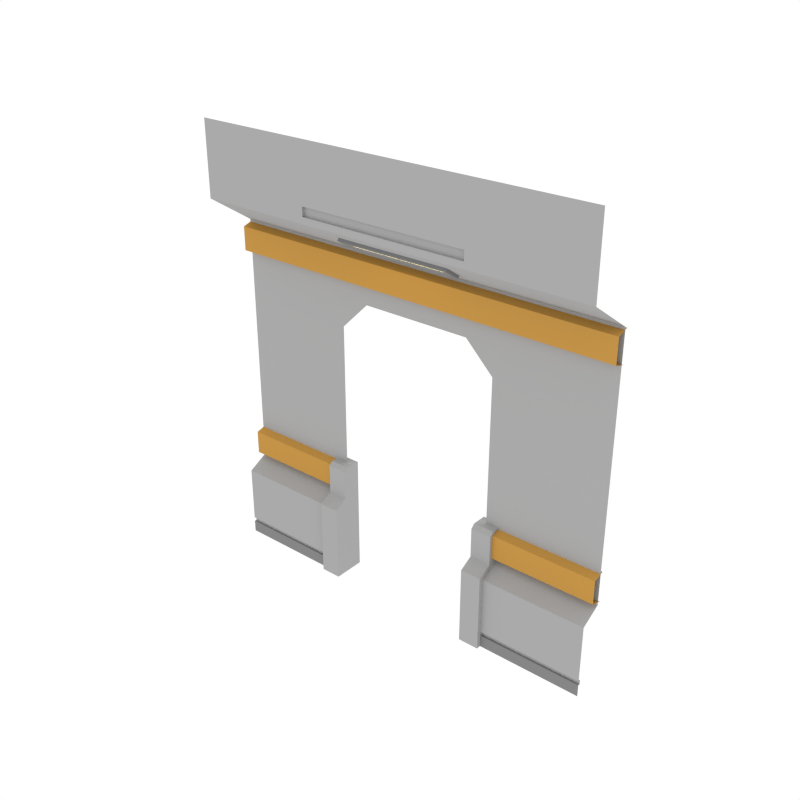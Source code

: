 # Source: DoorSingle_Wall_SideB.blend  (saved by Blender 3.4.6; exported with 4.5.12 LTS)
import bpy
from mathutils import Matrix  # noqa: F401  (used for matrix-valued properties, if any)

bpy.ops.wm.read_factory_settings(use_empty=True)
scene = bpy.context.scene
scene.name = 'Scene'

# ---- collections
col_collection_1 = bpy.data.collections.new('Collection 1'); scene.collection.children.link(col_collection_1)

# ---- materials (node trees are filled in below, after node groups)
mat_main = bpy.data.materials.new('Main')
mat_main.alpha_threshold = 0.0
mat_main.diffuse_color = (0.402, 0.402, 0.402, 1.0)
mat_main.roughness = 0.5
mat_accent = bpy.data.materials.new('Accent')
mat_accent.alpha_threshold = 0.0
mat_accent.diffuse_color = (0.5596, 0.2977, 0.06679, 1.0)
mat_accent.roughness = 0.5
mat_light = bpy.data.materials.new('Light')
mat_light.alpha_threshold = 0.0
mat_light.diffuse_color = (0.4869, 0.4869, 0.4869, 1.0)
mat_light.roughness = 0.5
mat_darkgrey = bpy.data.materials.new('DarkGrey')
mat_darkgrey.alpha_threshold = 0.0
mat_darkgrey.diffuse_color = (0.2395, 0.2395, 0.2395, 1.0)
mat_darkgrey.roughness = 0.5

# ---- node groups
ng_auto_smooth = bpy.data.node_groups.new('Auto Smooth', 'GeometryNodeTree')
_s = ng_auto_smooth.interface.new_socket(name='Geometry', in_out='OUTPUT', socket_type='NodeSocketGeometry')
_s = ng_auto_smooth.interface.new_socket(name='Geometry', in_out='INPUT', socket_type='NodeSocketGeometry')
_s = ng_auto_smooth.interface.new_socket(name='Angle', in_out='INPUT', socket_type='NodeSocketFloat')
_s.subtype = 'ANGLE'
_s.min_value = 0.0
_s.max_value = 3.142
ng_auto_smooth.is_modifier = True
_N = ng_auto_smooth.nodes; _L = ng_auto_smooth.links
n0 = _N.new('NodeGroupOutput'); n0.name = 'Group Output'; n0.location = (480, -100)
n1 = _N.new('NodeGroupInput'); n1.name = 'Group Input'; n1.location = (-420, -300)
n2 = _N.new('NodeGroupInput'); n2.name = 'Group Input.001'; n2.location = (-60, -100)
n3 = _N.new('GeometryNodeSetShadeSmooth'); n3.name = 'Set Shade Smooth'; n3.location = (120, -100)
n3.domain = 'EDGE'
n4 = _N.new('GeometryNodeSetShadeSmooth'); n4.name = 'Set Shade Smooth.001'; n4.location = (300, -100)
n5 = _N.new('GeometryNodeInputMeshEdgeAngle'); n5.name = 'Edge Angle'; n5.location = (-420, -220)
n6 = _N.new('GeometryNodeInputEdgeSmooth'); n6.name = 'Is Edge Smooth'; n6.location = (-60, -160)
n7 = _N.new('GeometryNodeInputShadeSmooth'); n7.name = 'Is Face Smooth'; n7.location = (-240, -340)
n8 = _N.new('FunctionNodeBooleanMath'); n8.name = 'Boolean Math'; n8.location = (-60, -220)
n9 = _N.new('FunctionNodeCompare'); n9.name = 'Compare'; n9.location = (-240, -180)
n9.operation = 'LESS_EQUAL'
_L.new(n5.outputs[0], n9.inputs[0])
_L.new(n4.outputs[0], n0.inputs[0])
_L.new(n1.outputs[1], n9.inputs[1])
_L.new(n9.outputs[0], n8.inputs[0])
_L.new(n7.outputs[0], n8.inputs[1])
_L.new(n2.outputs[0], n3.inputs[0])
_L.new(n6.outputs[0], n3.inputs[1])
_L.new(n3.outputs[0], n4.inputs[0])
_L.new(n8.outputs[0], n3.inputs[2])
n0.is_active_output = True

# ---- material node trees
mat_light.use_nodes = True; mat_light.node_tree.nodes.clear()
_N = mat_light.node_tree.nodes; _L = mat_light.node_tree.links
n0 = _N.new('ShaderNodeOutputMaterial'); n0.name = 'Material Output'; n0.location = (300, 300)
n1 = _N.new('ShaderNodeEmission'); n1.name = 'Emission'; n1.location = (10, 300)
n1.inputs[0].default_value = (1.0, 0.812, 0.3343, 1.0)
n1.inputs[1].default_value = 3.1
_L.new(n1.outputs[0], n0.inputs[0])
n0.is_active_output = True

# ---- world
world_world = bpy.data.worlds.new('World'); scene.world = world_world
world_world.color = (1.0, 1.0, 1.0)
world_world.use_sun_shadow = False
world_world.sun_shadow_jitter_overblur = 0.0
world_world.cycles.sampling_method = 'NONE'
world_world.cycles.sample_map_resolution = 256

# ---- meshes
me_plane_023 = bpy.data.meshes.new('Plane.023')
me_plane_023.from_pydata([(-0.9614, -0.04557, 5.221e-05), (-0.7557, -0.04557, 5.221e-05), (-0.9614, 0.2751, 5.221e-05), (-0.9614, 0.2751, 0.8754), (-0.7557, 0.2751, 5.221e-05), (-0.7558, 0.2751, 0.8754), (-0.9614, -0.04557, 0.7771), (-0.9614, 0.09051, 0.8525), (-0.7558, 0.09051, 0.8525), (-0.7558, -0.04557, 0.7771), (-0.9614, 0.2751, 1.186), (-0.7558, 0.2751, 1.186), (-0.7558, 0.1284, 1.186), (-0.7558, 0.09051, 1.148), (-0.9614, 0.09051, 1.148), (-0.9614, 0.1284, 1.186), (-2.0, -8.941e-08, 0.0), (-2.0, 0.2064, 3.399), (-2.0, -0.2557, 4.431), (-2.0, 0.2064, 0.8535), (-2.0, -1.043e-07, 0.7412), (-2.0, -0.2557, 3.704), (-2.0, -0.2557, 3.767), (-2.0, -0.2557, 3.86), (-0.8462, -0.2557, 4.431), (-0.8462, -0.2557, 3.767), (-0.8462, -0.2557, 3.86), (-0.8462, -0.2271, 3.767), (-0.8462, -0.2271, 3.86), (-2.0, 0.2064, 2.902), (-2.0, -9.183e-08, 0.1205), (-2.0, -9.273e-08, 0.1655), (-2.0, 0.022, 0.1655), (-2.0, 0.022, 0.1205), (-2.0, 0.2064, 2.621), (-0.8317, 0.2064, 2.621), (-0.8317, 0.2064, 3.399), (-0.8317, -0.2557, 3.704), (-0.8317, 0.2064, 2.902), (-0.8317, -6.508e-08, 0.1205), (-0.8317, 0.022, 0.1205), (-0.8317, -6.246e-08, 0.0), (-0.8317, 0.2064, 0.8535), (-0.8317, -7.736e-08, 0.7412), (-0.8317, -6.584e-08, 0.1655), (-0.8317, 0.022, 0.1655), (-0.5494, 0.2064, 2.902), (-0.5494, 0.2064, 3.399), (-0.5494, -0.2557, 3.704), (-2.0, 0.235, 3.383), (-2.0, 0.1211, 3.348), (-2.0, 0.1211, 3.112), (-2.0, 0.2373, 3.077), (-2.0, 0.235, 1.181), (-2.0, 0.1211, 1.147), (-2.0, 0.1211, 0.91), (-2.0, 0.2373, 0.8757), (-0.8188, 0.235, 1.181), (-0.8188, 0.1211, 1.147), (-0.8188, 0.1211, 0.91), (-0.8188, 0.2373, 0.8757), (0.9614, -0.04557, 5.221e-05), (0.7557, -0.04557, 5.221e-05), (0.9614, 0.2751, 5.221e-05), (0.9614, 0.2751, 0.8754), (0.7557, 0.2751, 5.221e-05), (0.7558, 0.2751, 0.8754), (0.9614, -0.04557, 0.7771), (0.9614, 0.09051, 0.8525), (0.7558, 0.09051, 0.8525), (0.7558, -0.04557, 0.7771), (0.9614, 0.2751, 1.186), (0.7558, 0.2751, 1.186), (0.7558, 0.1284, 1.186), (0.7558, 0.09051, 1.148), (0.9614, 0.09051, 1.148), (0.9614, 0.1284, 1.186), (2.0, -8.941e-08, 0.0), (2.0, 0.2064, 3.399), (2.0, -0.2557, 4.431), (2.0, 0.2064, 0.8535), (2.0, -1.043e-07, 0.7412), (2.0, -0.2557, 3.704), (2.0, -0.2557, 3.767), (2.0, -0.2557, 3.86), (0.8462, -0.2557, 4.431), (0.8462, -0.2557, 3.767), (0.8462, -0.2557, 3.86), (0.8462, -0.2271, 3.767), (0.8462, -0.2271, 3.86), (2.0, 0.2064, 2.902), (2.0, -9.183e-08, 0.1205), (2.0, -9.273e-08, 0.1655), (2.0, 0.022, 0.1655), (2.0, 0.022, 0.1205), (2.0, 0.2064, 2.621), (0.8317, 0.2064, 2.621), (0.8317, 0.2064, 3.399), (0.8317, -0.2557, 3.704), (0.8317, 0.2064, 2.902), (0.8317, -6.508e-08, 0.1205), (0.8317, 0.022, 0.1205), (0.8317, -6.246e-08, 0.0), (0.8317, 0.2064, 0.8535), (0.8317, -7.736e-08, 0.7412), (0.8317, -6.584e-08, 0.1655), (0.8317, 0.022, 0.1655), (0.5494, 0.2064, 2.902), (0.5494, 0.2064, 3.399), (0.5494, -0.2557, 3.704), (0.0, 0.2064, 2.902), (0.0, 0.2064, 3.399), (0.0, -0.2557, 3.704), (0.0, -0.2271, 3.767), (0.0, -0.2557, 4.431), (0.0, -0.2557, 3.86), (0.0, -0.2557, 3.767), (0.0, -0.2271, 3.86), (0.0, 0.2373, 3.077), (0.0, 0.1211, 3.112), (0.0, 0.1211, 3.348), (0.0, 0.235, 3.383), (2.0, 0.235, 3.383), (2.0, 0.1211, 3.348), (2.0, 0.1211, 3.112), (2.0, 0.2373, 3.077), (2.0, 0.235, 1.181), (2.0, 0.1211, 1.147), (2.0, 0.1211, 0.91), (2.0, 0.2373, 0.8757), (0.8188, 0.235, 1.181), (0.8188, 0.1211, 1.147), (0.8188, 0.1211, 0.91), (0.8188, 0.2373, 0.8757), (0.5764, 0.06092, 3.504), (-0.5776, 0.06092, 3.504), (-0.5776, -0.1006, 3.61), (0.5764, -0.1006, 3.61), (0.5764, 0.04097, 3.474), (-0.5776, 0.04097, 3.474), (-0.5776, -0.1206, 3.58), (0.5764, -0.1206, 3.58), (0.524, 0.008428, 3.495), (-0.5252, 0.008428, 3.495), (-0.5252, -0.08927, 3.559), (0.524, -0.08927, 3.559), (0.4922, -0.006625, 3.519), (-0.4934, -0.006625, 3.519), (-0.4934, -0.06527, 3.558), (0.4922, -0.06527, 3.558)], [], [(0, 2, 4, 1), (1, 4, 5, 8, 9), (6, 0, 1, 9), (6, 9, 8, 7), (6, 7, 3, 2, 0), (8, 5, 11, 12, 13), (5, 3, 10, 11), (12, 11, 10, 15), (3, 7, 14, 15, 10), (12, 15, 14, 13), (7, 8, 13, 14), (3, 5, 4, 2), (22, 25, 26, 23), (26, 25, 27, 28), (36, 37, 21, 17), (39, 40, 33, 30), (23, 26, 24, 18), (46, 110, 111, 47), (115, 114, 24, 26), (113, 117, 28, 27), (116, 113, 27, 25), (112, 116, 25, 22, 21, 37, 48), (117, 115, 26, 28), (20, 43, 42, 19), (16, 41, 39, 30), (19, 42, 35, 34), (34, 35, 38, 29), (33, 40, 45, 32), (31, 32, 45, 44), (31, 44, 43, 20), (29, 38, 36, 17), (47, 48, 37, 36), (111, 112, 48, 47), (35, 46, 38), (38, 46, 47, 36), (49, 50, 120, 121), (50, 51, 119, 120), (51, 52, 118, 119), (55, 56, 60, 59), (54, 55, 59, 58), (53, 54, 58, 57), (61, 62, 65, 63), (62, 70, 69, 66, 65), (67, 70, 62, 61), (67, 68, 69, 70), (67, 61, 63, 64, 68), (69, 74, 73, 72, 66), (66, 72, 71, 64), (73, 76, 71, 72), (64, 71, 76, 75, 68), (73, 74, 75, 76), (68, 75, 74, 69), (64, 63, 65, 66), (83, 84, 87, 86), (87, 89, 88, 86), (97, 78, 82, 98), (100, 91, 94, 101), (84, 79, 85, 87), (107, 108, 111, 110), (115, 87, 85, 114), (113, 88, 89, 117), (116, 86, 88, 113), (112, 109, 98, 82, 83, 86, 116), (117, 89, 87, 115), (81, 80, 103, 104), (77, 91, 100, 102), (80, 95, 96, 103), (95, 90, 99, 96), (94, 93, 106, 101), (92, 105, 106, 93), (92, 81, 104, 105), (90, 78, 97, 99), (108, 97, 98, 109), (111, 108, 109, 112), (96, 99, 107), (99, 97, 108, 107), (122, 121, 120, 123), (123, 120, 119, 124), (124, 119, 118, 125), (128, 132, 133, 129), (127, 131, 132, 128), (126, 130, 131, 127), (141, 140, 144, 145), (136, 135, 139, 140), (134, 137, 141, 138), (135, 134, 138, 139), (137, 136, 140, 141), (142, 145, 149, 146), (140, 139, 143, 144), (138, 141, 145, 142), (139, 138, 142, 143), (147, 146, 149, 148), (143, 142, 146, 147), (145, 144, 148, 149), (144, 143, 147, 148)])
me_plane_023.polygons.foreach_set('material_index', [3, 0, 0, 0, 0, 0, 0, 0, 0, 0, 0, 0, 0, 0, 0, 3, 0, 0, 0, 0, 0, 0, 0, 0, 3, 0, 0, 0, 0, 0, 0, 0, 0, 0, 0, 1, 1, 1, 1, 1, 1, 3, 0, 0, 0, 0, 0, 0, 0, 0, 0, 0, 0, 0, 0, 0, 3, 0, 0, 0, 0, 0, 0, 0, 0, 3, 0, 0, 0, 0, 0, 0, 0, 0, 0, 0, 1, 1, 1, 1, 1, 1, 3, 3, 3, 3, 3, 3, 3, 3, 3, 2, 3, 3, 3])
me_plane_023.materials.append(mat_main)
me_plane_023.materials.append(mat_accent)
me_plane_023.materials.append(mat_light)
me_plane_023.materials.append(mat_darkgrey)
me_plane_023.use_remesh_preserve_volume = False
me_plane_023.use_remesh_preserve_attributes = False
me_plane_023.use_mirror_vertex_groups = False
me_plane_023.update()

# ---- objects
ob_doorsingle_wall_sideb = bpy.data.objects.new('DoorSingle_Wall_SideB', me_plane_023)

# ---- transforms, parenting, visibility, modifiers, constraints
ob_doorsingle_wall_sideb.location = (0.0, 0.0, 0.0)
ob_doorsingle_wall_sideb.lineart.crease_threshold = 0.0
_m = ob_doorsingle_wall_sideb.modifiers.new('Auto Smooth', 'NODES')
_m.node_group = ng_auto_smooth
_gi = [s.identifier for s in ng_auto_smooth.interface.items_tree if s.item_type == 'SOCKET' and s.in_out == 'INPUT']
_m[_gi[1]] = 0.5236  # Angle

# ---- collection membership
col_collection_1.objects.link(ob_doorsingle_wall_sideb)

# ---- scene / render settings (as saved in the file)
scene.frame_start = 1; scene.frame_end = 250; scene.frame_set(0)
scene.render.engine = 'CYCLES'
scene.render.resolution_x = 1000
scene.render.resolution_y = 1000
scene.render.dither_intensity = 0.0
scene.cycles.samples = 200
scene.cycles.sampling_pattern = 'TABULATED_SOBOL'
scene.cycles.light_sampling_threshold = 0.0
scene.cycles.use_adaptive_sampling = False
scene.cycles.use_light_tree = False
scene.cycles.caustics_reflective = False
scene.cycles.caustics_refractive = False
scene.cycles.blur_glossy = 0.0
scene.cycles.max_bounces = 2
scene.cycles.pixel_filter_type = 'GAUSSIAN'
scene.cycles.sample_clamp_indirect = 0.0
scene.view_settings.view_transform = 'Standard'
bpy.context.view_layer.update()

# ---- added for rendering (the .blend has no active camera): camera
cam_auto = bpy.data.cameras.new('AutoCamera')
cam_auto.lens = 50.0
cam_auto.sensor_width = 36.0
cam_auto.clip_end = 1000.0
ob_auto_camera = bpy.data.objects.new('AutoCamera', cam_auto)
scene.collection.objects.link(ob_auto_camera)
ob_auto_camera.location = (5.54475, -6.644, 6.65125)
ob_auto_camera.rotation_euler = (1.09748, -7.21219e-08, 0.694738)
scene.camera = ob_auto_camera
bpy.context.view_layer.update()
